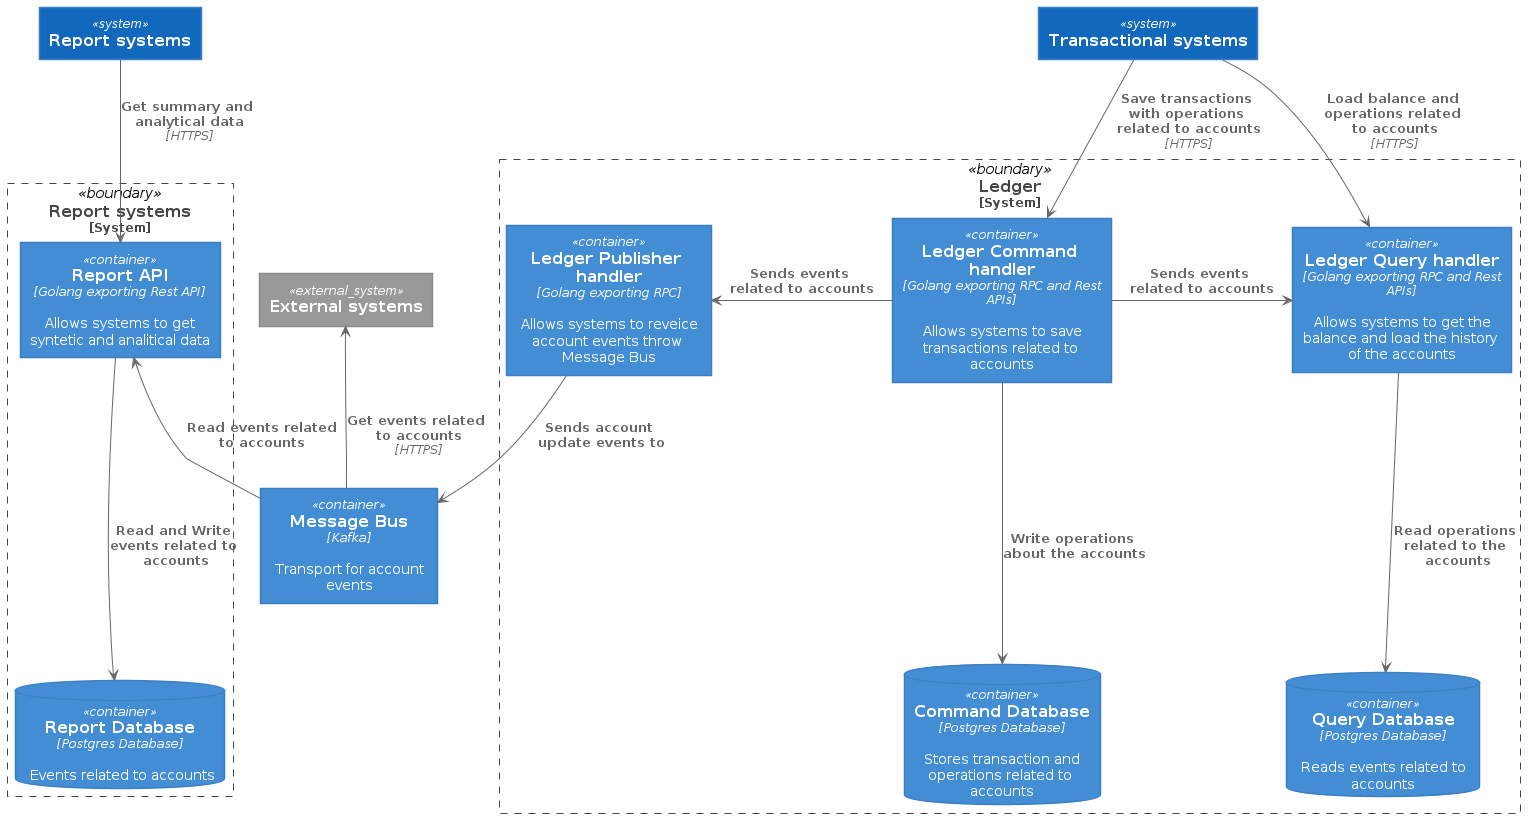

The diagram above was rendered by PlantUML. Its source (embedded in the PNG):
@startuml Basic Sample
!includeurl https://raw.githubusercontent.com/RicardoNiepel/C4-PlantUML/release/1-0/C4_Container.puml

System(transactional_systems, "Transactional systems")
System(report_systems, "Report systems")
System_Ext(external_systems, "External systems")

System_Boundary(ledger, "Ledger") {
    Container(ledger_command_api, "Ledger Command handler", "Golang exporting RPC and Rest APIs", "Allows systems to save transactions related to accounts")
    Container(ledger_query_api, "Ledger Query handler", "Golang exporting RPC and Rest APIs", "Allows systems to get the balance and load the history of the accounts")
    Container(ledger_pub_handler, "Ledger Publisher handler", "Golang exporting RPC", "Allows systems to reveice account events throw Message Bus")
    ContainerDb(query_database, "Query Database", "Postgres Database", "Reads events related to accounts")
    ContainerDb(command_database, "Command Database", "Postgres Database", "Stores transaction and operations related to accounts")
}

Container(message_bus, "Message Bus", "Kafka", "Transport for account events")

Rel(ledger_pub_handler, message_bus, "Sends account update events to")

Rel(ledger_command_api, command_database, "Write operations about the accounts")
Rel(ledger_query_api, query_database, "Read operations related to the accounts")

Rel(transactional_systems, ledger_command_api, "Save transactions with operations related to accounts", "HTTPS")
Rel(transactional_systems, ledger_query_api, "Load balance and operations related to accounts", "HTTPS")

System_Boundary(reports, "Report systems") {
    Container(report_api, "Report API", "Golang exporting Rest API", "Allows systems to get syntetic and analitical data")
    ContainerDb(report_database, "Report Database", "Postgres Database", "Events related to accounts")
}

Rel(report_api, report_database, "Read and Write events related to accounts")
Rel_Back(report_api, message_bus, "Read events related to accounts")

Rel(report_systems, report_api, "Get summary and analytical data", "HTTPS")

Rel_Back(external_systems, message_bus, "Get events related to accounts", "HTTPS")

Rel_Neighbor(ledger_command_api, ledger_query_api, "Sends events related to accounts")
Rel_Neighbor(ledger_command_api, ledger_pub_handler, "Sends events related to accounts")

@enduml